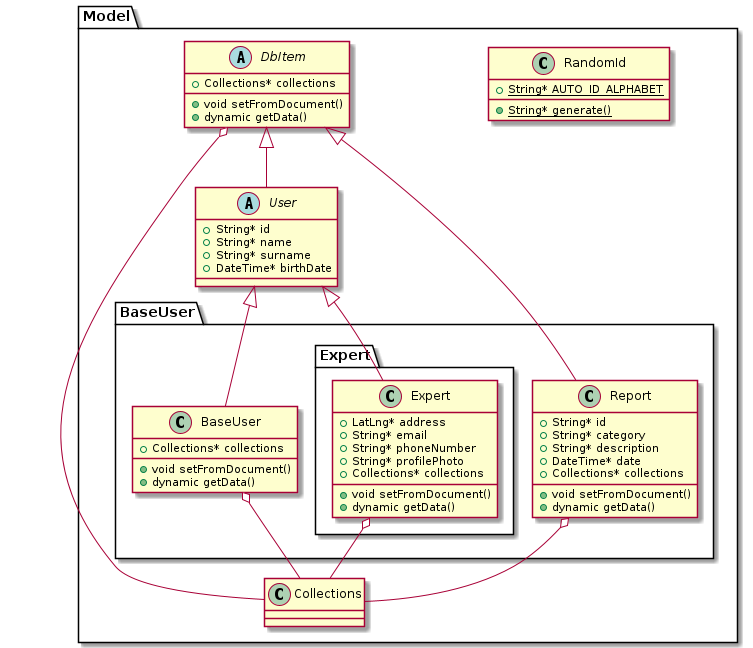

The diagram above was rendered by PlantUML. Its source (embedded in the PNG):
@startuml ModelUML
package Model {
    class "RandomId" {
        {static} +String* AUTO_ID_ALPHABET
        {static} +String* generate()
    }

    abstract class "DbItem" {
        +Collections* collections
        +void setFromDocument()
        +dynamic getData()
    }
    "DbItem" o-- "Collections"

    abstract class "User" {
        +String* id
        +String* name
        +String* surname
        +DateTime* birthDate
    }
    "DbItem" <|-- "User"

    package BaseUser {
        class "Report" {
            +String* id
            +String* category
            +String* description
            +DateTime* date
            +Collections* collections
            +void setFromDocument()
            +dynamic getData()
        }
        "DbItem" <|-- "Report"
        "Report" o-- "Collections"

        class "BaseUser" {
            +Collections* collections
            +void setFromDocument()
            +dynamic getData()
        }
        "User" <|-- "BaseUser"
        "BaseUser" o-- "Collections"

        package Expert {
            class "Expert" {
                +LatLng* address
                +String* email
                +String* phoneNumber
                +String* profilePhoto
                +Collections* collections
                +void setFromDocument()
                +dynamic getData()
            }
            "User" <|-- "Expert"
            "Expert" o-- "Collections"
        }
    }
    @enduml